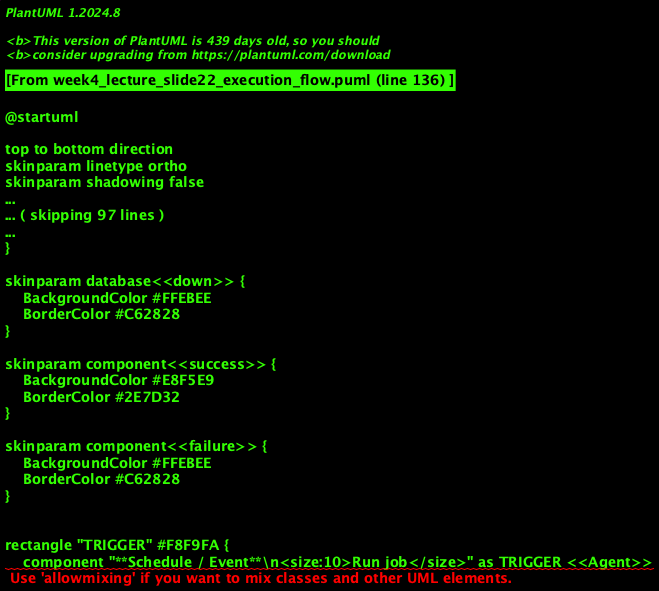

The diagram above was rendered by PlantUML. Its source (embedded in the PNG):
@startuml
'=================================================
' CANONICAL DIAGRAM TEMPLATE - DATA ENGINEERING
'=================================================

top to bottom direction
skinparam linetype ortho
skinparam shadowing false
skinparam roundcorner 8
skinparam handwritten false
skinparam nodesep 30
skinparam ranksep 40

'-------------------------
' FONT & GLOBAL STYLE
'-------------------------
skinparam defaultFontName "Segoe UI, Helvetica, sans-serif"
skinparam defaultFontSize 16
skinparam defaultFontColor #2C3E50

'-------------------------
' GENERIC BOX STYLE
'-------------------------
skinparam rectangle {
    BackgroundColor #F8F9FA
    BorderColor #90A4AE
    BorderThickness 2
    FontColor #263238
    FontSize 14
    FontStyle bold
    Padding 20
}

skinparam component {
    BackgroundColor #FFFFFF
    BorderColor #78909C
    BorderThickness 1.5
    FontSize 14
    Padding 12
}

skinparam database {
    BackgroundColor #ECEFF1
    BorderColor #546E7A
    BorderThickness 1.5
    FontSize 14
    FontColor #263238
}

skinparam arrow {
    Color #607D8B
    Thickness 1.5
    FontSize 11
    FontColor #546E7A
}

'-------------------------
' SEMANTIC STEREOTYPES
'-------------------------
skinparam component<<UI>> {
    BorderColor #8E24AA
    BackgroundColor #F3E5F5
    FontColor #4A148C
}

skinparam component<<Agent>> {
    BorderColor #0288D1
    BackgroundColor #E1F5FE
    FontColor #01579B
}

skinparam component<<Tool>> {
    BorderColor #2E7D32
    BackgroundColor #E8F5E9
    FontColor #1B5E20
}

skinparam component<<Config>> {
    BorderColor #F57C00
    BackgroundColor #FFF3E0
    FontColor #E65100
}

skinparam component<<Bad>> {
    BorderColor #C62828
    BackgroundColor #FFEBEE
    FontColor #B71C1C
}

skinparam component<<V1>> {
    BorderColor #F57C00
    BackgroundColor #FFF3E0
    FontColor #E65100
}

skinparam component<<V2>> {
    BorderColor #2E7D32
    BackgroundColor #E8F5E9
    FontColor #1B5E20
}

skinparam component<<up>> {
    BackgroundColor #E8F5E9
    BorderColor #2E7D32
}

skinparam component<<down>> {
    BackgroundColor #FFEBEE
    BorderColor #C62828
}

skinparam database<<up>> {
    BackgroundColor #E8F5E9
    BorderColor #2E7D32
}

skinparam database<<down>> {
    BackgroundColor #FFEBEE
    BorderColor #C62828
}

skinparam component<<success>> {
    BackgroundColor #E8F5E9
    BorderColor #2E7D32
}

skinparam component<<failure>> {
    BackgroundColor #FFEBEE
    BorderColor #C62828
}

'=================================================

' EXECUTION FLOW: TRIGGER TO COMMIT
rectangle "TRIGGER" #F8F9FA {
    component "**Schedule / Event**\n<size:10>Run job</size>" as TRIGGER <<Agent>>
}

rectangle "READ" #F8F9FA {
    component "**Read source**\n<size:10>WHERE modified_at > watermark</size>" as READ <<Tool>>
}

rectangle "TRANSFORM" #F8F9FA {
    component "**Transform**\n<size:10>Dedup / cast</size>" as TRANSFORM <<Tool>>
}

rectangle "WRITE" #F8F9FA {
    component "**Write target**\n<size:10>MERGE / partition</size>" as WRITE <<Tool>>
}

rectangle "STATE" #F8F9FA {
    database "**Control table**\n<size:10>last_watermark</size>" as STATE
}

TRIGGER --> READ : "1"
READ --> TRANSFORM : "2"
TRANSFORM --> WRITE : "3"
WRITE --> STATE : "4 Update watermark\n(after success)"

note right of READ : **Watermark:** Only new/changed rows. upper_bound = NOW() - buffer.
note right of STATE : **Only after commit.** Failure -> no update -> rerun safe.

@enduml